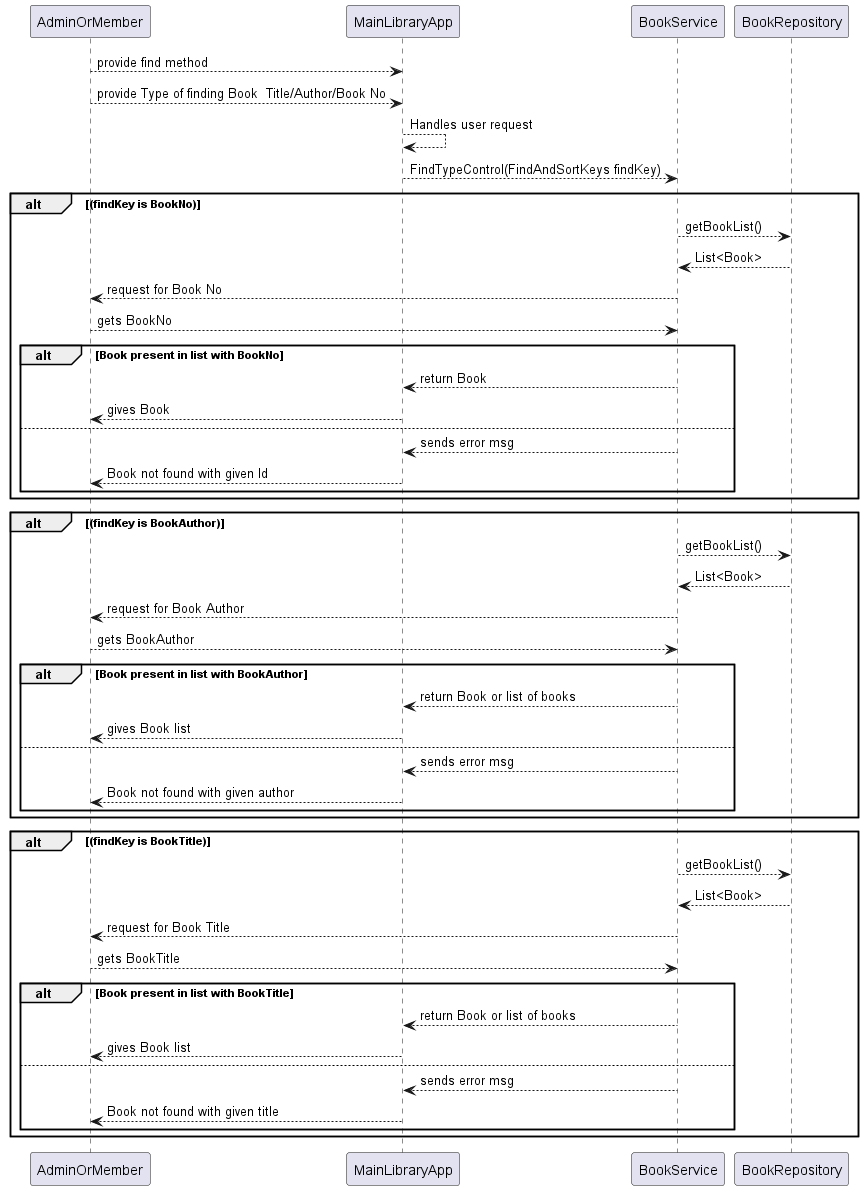

The diagram above was rendered by PlantUML. Its source (embedded in the PNG):
@startuml
AdminOrMember  --> MainLibraryApp : provide find method
AdminOrMember  --> MainLibraryApp : provide Type of finding Book  Title/Author/Book No
MainLibraryApp --> MainLibraryApp : Handles user request
MainLibraryApp --> BookService :  FindTypeControl(FindAndSortKeys findKey)
alt (findKey is BookNo)
BookService -->BookRepository : getBookList()
BookService <-- BookRepository : List<Book>

BookService --> AdminOrMember  : request for Book No
BookService <-- AdminOrMember : gets BookNo

alt Book present in list with BookNo
BookService --> MainLibraryApp : return Book
MainLibraryApp --> AdminOrMember : gives Book
else
BookService --> MainLibraryApp : sends error msg
MainLibraryApp --> AdminOrMember : Book not found with given Id
end
end
alt (findKey is BookAuthor)
BookService -->BookRepository : getBookList()
BookService <-- BookRepository : List<Book>

BookService --> AdminOrMember  : request for Book Author
BookService <-- AdminOrMember : gets BookAuthor

alt Book present in list with BookAuthor
BookService --> MainLibraryApp : return Book or list of books
MainLibraryApp --> AdminOrMember : gives Book list
else
BookService --> MainLibraryApp : sends error msg
MainLibraryApp --> AdminOrMember : Book not found with given author
end
end

alt (findKey is BookTitle)
BookService -->BookRepository : getBookList()
BookService <-- BookRepository : List<Book>

BookService --> AdminOrMember  : request for Book Title
BookService <-- AdminOrMember : gets BookTitle

alt Book present in list with BookTitle
BookService --> MainLibraryApp : return Book or list of books
MainLibraryApp --> AdminOrMember : gives Book list
else
BookService --> MainLibraryApp : sends error msg
MainLibraryApp --> AdminOrMember : Book not found with given title
end
end




@enduml